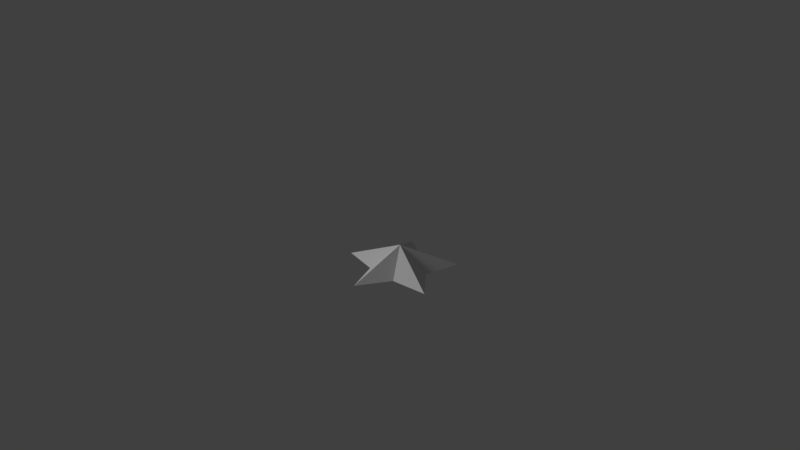 # Source: 012_001.blend  (saved by Blender 2.79.0; exported with 4.5.12 LTS)
import bpy
from mathutils import Matrix  # noqa: F401  (used for matrix-valued properties, if any)

bpy.ops.wm.read_factory_settings(use_empty=True)
scene = bpy.context.scene
scene.name = 'Scene'

# ---- collections
col_collection_1 = bpy.data.collections.new('Collection 1'); scene.collection.children.link(col_collection_1)

# ---- world
world_world = bpy.data.worlds.new('World'); scene.world = world_world
world_world.color = (0.05088, 0.05088, 0.05088)
world_world.use_sun_shadow = False
world_world.sun_shadow_jitter_overblur = 0.0
world_world.cycles.sampling_method = 'MANUAL'

# ---- cameras
cam_camera = bpy.data.cameras.new('Camera')
cam_camera.clip_end = 100.0
cam_camera.lens = 35.0
cam_camera.sensor_width = 32.0
cam_camera.sensor_height = 18.0
cam_camera.ortho_scale = 7.314
cam_camera.dof.focus_distance = 0.0

# ---- lights
light_lamp = bpy.data.lights.new('Lamp', 'SUN')
light_lamp.transmission_factor = 0.0
light_lamp.cutoff_distance = 30.0
light_lamp.angle = 0.1993
light_lamp.energy = 1.0
light_lamp.shadow_buffer_clip_start = 1.001
light_lamp.shadow_soft_size = 0.1
light_lamp.shadow_cascade_max_distance = 1000.0

# ---- meshes
me_002 = bpy.data.meshes.new('円.002')
me_002.from_pydata([(3.709e-09, 3.091e-09, 0.3176), (1.7e-08, 0.3835, 0.0), (-0.4436, 0.6106, 0.0), (-0.3647, 0.1185, 0.0), (-0.7178, -0.2332, 0.0), (-0.2254, -0.3102, 0.0), (7.289e-08, -0.7547, 0.0), (0.2254, -0.3102, 0.0), (0.7178, -0.2332, 0.0), (0.3647, 0.1185, 0.0), (0.4436, 0.6106, 0.0)], [], [(0, 1, 2), (0, 2, 3), (0, 3, 4), (0, 4, 5), (0, 5, 6), (0, 6, 7), (0, 7, 8), (0, 8, 9), (0, 9, 10), (0, 10, 1), (2, 1, 10, 9, 8, 7, 6, 5, 4, 3)])
me_002.use_remesh_preserve_volume = False
me_002.use_remesh_preserve_attributes = False
me_002.use_mirror_vertex_groups = False
me_002.update()

# ---- objects
ob_x = bpy.data.objects.new('星', me_002)
ob_x_1 = bpy.data.objects.new('エンプティ', None)
ob_camera = bpy.data.objects.new('Camera', cam_camera)
ob_lamp = bpy.data.objects.new('Lamp', light_lamp)

# ---- transforms, parenting, visibility, modifiers, constraints
ob_x.location = (0.0, 0.0, 0.0)
ob_x.lineart.crease_threshold = 0.0
ob_x_1.location = (0.0, 0.0, 0.5956)
ob_x_1.empty_image_offset = (0.0, 0.0)
ob_x_1.hide_viewport = True
ob_x_1.lineart.crease_threshold = 0.0
ob_camera.location = (7.481, -6.508, 5.344)
ob_camera.rotation_euler = (1.109, 0.0, 0.8149)
ob_camera.lock_rotations_4d = False
ob_camera.empty_display_type = 'ARROWS'
ob_camera.color = (0.0, 0.0, 0.0, 0.0)
ob_camera.hide_viewport = True
ob_camera.display_type = 'WIRE'
ob_camera.lineart.crease_threshold = 0.0
_c = ob_camera.constraints.new('TRACK_TO'); _c.name = 'AutoTrack'
_c.target = ob_x_1
ob_lamp.location = (-5.427, -6.173, 5.904)
ob_lamp.rotation_euler = (0.6503, 0.05522, 1.866)
ob_lamp.lock_rotations_4d = False
ob_lamp.empty_display_type = 'ARROWS'
ob_lamp.color = (0.0, 0.0, 0.0, 0.0)
ob_lamp.hide_viewport = True
ob_lamp.lineart.crease_threshold = 0.0
_c = ob_lamp.constraints.new('TRACK_TO'); _c.name = 'AutoTrack'
_c.target = ob_x_1

# ---- collection membership
col_collection_1.objects.link(ob_x)
col_collection_1.objects.link(ob_x_1)
col_collection_1.objects.link(ob_camera)
col_collection_1.objects.link(ob_lamp)

# ---- scene / render settings (as saved in the file)
scene.camera = ob_camera
scene.frame_start = 1; scene.frame_end = 250; scene.frame_set(1)
scene.render.engine = 'CYCLES'
scene.render.resolution_percentage = 50
scene.render.dither_intensity = 0.0
scene.cycles.use_denoising = False
scene.cycles.samples = 128
scene.cycles.sampling_pattern = 'TABULATED_SOBOL'
scene.cycles.use_adaptive_sampling = False
scene.cycles.use_light_tree = False
scene.cycles.blur_glossy = 0.0
scene.cycles.sample_clamp_indirect = 0.0
scene.view_settings.view_transform = 'Standard'
bpy.context.view_layer.update()
